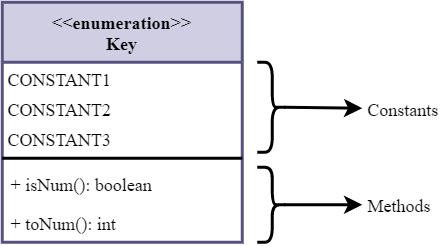

The diagram above was exported from draw.io. Its source (the exported page's mxGraphModel, read from the mxfile embedded in the PNG):
<mxGraphModel dx="593" dy="366" grid="1" gridSize="10" guides="1" tooltips="1" connect="1" arrows="1" fold="1" page="1" pageScale="1" pageWidth="850" pageHeight="1100" math="0" shadow="0">
  <root>
    <mxCell id="0" />
    <mxCell id="1" parent="0" />
    <mxCell id="2" value="" style="endArrow=classic;html=1;fontFamily=consales;exitX=0.1;exitY=0.5;exitDx=0;exitDy=0;exitPerimeter=0;strokeWidth=2;" edge="1" source="4" target="3" parent="1">
      <mxGeometry width="50" height="50" relative="1" as="geometry">
        <mxPoint x="340" y="480" as="sourcePoint" />
        <mxPoint x="430" y="480" as="targetPoint" />
      </mxGeometry>
    </mxCell>
    <mxCell id="3" value="Constants" style="text;html=1;strokeColor=none;fillColor=none;align=center;verticalAlign=middle;whiteSpace=wrap;rounded=0;fontFamily=consales;strokeWidth=2;" vertex="1" parent="1">
      <mxGeometry x="350" y="481" width="55" height="20" as="geometry" />
    </mxCell>
    <mxCell id="4" value="" style="shape=curlyBracket;whiteSpace=wrap;html=1;rounded=1;fontFamily=consales;align=left;size=0.5;rotation=-180;strokeWidth=2;" vertex="1" parent="1">
      <mxGeometry x="280" y="460" width="20" height="60" as="geometry" />
    </mxCell>
    <mxCell id="5" value="&lt;&lt;enumeration&gt;&gt;&#10;Key" style="swimlane;fontStyle=1;align=center;verticalAlign=top;childLayout=stackLayout;horizontal=1;startSize=40;horizontalStack=0;resizeParent=1;resizeParentMax=0;resizeLast=0;collapsible=1;marginBottom=0;fontFamily=consales;fillColor=#d0cee2;strokeColor=#56517e;strokeWidth=2;" vertex="1" parent="1">
      <mxGeometry x="110" y="420" width="160" height="160" as="geometry" />
    </mxCell>
    <mxCell id="6" value="CONSTANT1" style="text;strokeColor=none;fillColor=none;align=left;verticalAlign=top;spacingLeft=4;spacingRight=4;overflow=hidden;rotatable=0;points=[[0,0.5],[1,0.5]];portConstraint=eastwest;fontFamily=consales;spacingTop=0;spacing=0;strokeWidth=2;" vertex="1" parent="5">
      <mxGeometry y="40" width="160" height="20" as="geometry" />
    </mxCell>
    <mxCell id="7" value="CONSTANT2" style="text;strokeColor=none;fillColor=none;align=left;verticalAlign=top;spacingLeft=4;spacingRight=4;overflow=hidden;rotatable=0;points=[[0,0.5],[1,0.5]];portConstraint=eastwest;fontFamily=consales;spacing=0;strokeWidth=2;" vertex="1" parent="5">
      <mxGeometry y="60" width="160" height="20" as="geometry" />
    </mxCell>
    <mxCell id="8" value="CONSTANT3" style="text;strokeColor=none;fillColor=none;align=left;verticalAlign=top;spacingLeft=4;spacingRight=4;overflow=hidden;rotatable=0;points=[[0,0.5],[1,0.5]];portConstraint=eastwest;fontFamily=consales;spacing=0;strokeWidth=2;" vertex="1" parent="5">
      <mxGeometry y="80" width="160" height="20" as="geometry" />
    </mxCell>
    <mxCell id="9" value="" style="line;strokeWidth=2;fillColor=none;align=left;verticalAlign=middle;spacingTop=-1;spacingLeft=3;spacingRight=3;rotatable=0;labelPosition=right;points=[];portConstraint=eastwest;fontFamily=consales;" vertex="1" parent="5">
      <mxGeometry y="100" width="160" height="8" as="geometry" />
    </mxCell>
    <mxCell id="10" value="+ isNum(): boolean" style="text;strokeColor=none;fillColor=none;align=left;verticalAlign=top;spacingLeft=4;spacingRight=4;overflow=hidden;rotatable=0;points=[[0,0.5],[1,0.5]];portConstraint=eastwest;fontFamily=consales;strokeWidth=2;" vertex="1" parent="5">
      <mxGeometry y="108" width="160" height="26" as="geometry" />
    </mxCell>
    <mxCell id="11" value="+ toNum(): int" style="text;strokeColor=none;fillColor=none;align=left;verticalAlign=top;spacingLeft=4;spacingRight=4;overflow=hidden;rotatable=0;points=[[0,0.5],[1,0.5]];portConstraint=eastwest;fontFamily=consales;strokeWidth=2;" vertex="1" parent="5">
      <mxGeometry y="134" width="160" height="26" as="geometry" />
    </mxCell>
    <mxCell id="12" value="" style="endArrow=classic;html=1;fontFamily=consales;exitX=0.1;exitY=0.5;exitDx=0;exitDy=0;exitPerimeter=0;strokeWidth=2;" edge="1" source="14" target="13" parent="1">
      <mxGeometry width="50" height="50" relative="1" as="geometry">
        <mxPoint x="340" y="550" as="sourcePoint" />
        <mxPoint x="430" y="547.52" as="targetPoint" />
      </mxGeometry>
    </mxCell>
    <mxCell id="13" value="Methods" style="text;html=1;strokeColor=none;fillColor=none;align=center;verticalAlign=middle;whiteSpace=wrap;rounded=0;fontFamily=consales;strokeWidth=2;" vertex="1" parent="1">
      <mxGeometry x="350" y="545" width="50" height="20" as="geometry" />
    </mxCell>
    <mxCell id="14" value="" style="shape=curlyBracket;whiteSpace=wrap;html=1;rounded=1;fontFamily=consales;align=left;rotation=-180;strokeWidth=2;" vertex="1" parent="1">
      <mxGeometry x="280" y="530" width="20" height="50" as="geometry" />
    </mxCell>
  </root>
</mxGraphModel>